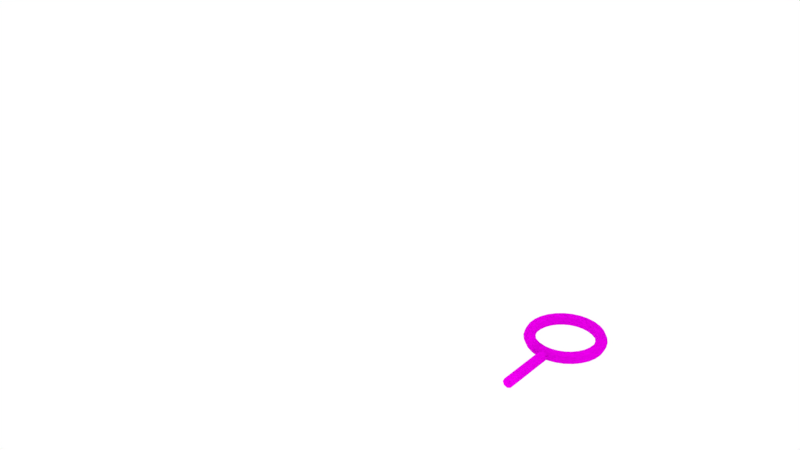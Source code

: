 # Source: WireLOOPbackup.blend  (saved by Blender 2.79.0; exported with 4.5.12 LTS)
import bpy
from mathutils import Matrix  # noqa: F401  (used for matrix-valued properties, if any)

bpy.ops.wm.read_factory_settings(use_empty=True)
scene = bpy.context.scene
scene.name = 'Scene'

# ---- collections
col_collection_1 = bpy.data.collections.new('Collection 1'); scene.collection.children.link(col_collection_1)

# ---- images (referenced by path relative to the original .blend; pixels are not part of the script)
import os
ASSET_DIR = os.environ.get("B2B_ASSET_DIR", "")  # directory of the original .blend (textures are referenced by path, not embedded)
HERE = os.path.dirname(os.path.abspath(__file__))  # packed textures are extracted next to this script under _unpacked/

def load_image(name, relpath, width, height, colorspace="sRGB"):
    """Load a texture the original file referenced (path relative to the .blend, or extracted next to this script)."""
    p = next((c for c in (os.path.join(HERE, relpath), os.path.join(ASSET_DIR, relpath)) if relpath and os.path.exists(c)), "")
    if p:
        img = bpy.data.images.load(p, check_existing=True)
        img.name = name
    else:  # same state as the original file: an image datablock whose file is absent (Cycles renders it pink)
        img = bpy.data.images.new(name, width, height)
        img.source = "FILE"
        img.filepath = "//" + (relpath or name)
    img.colorspace_settings.name = colorspace
    return img
img_rustplain029_col_1k_jpg = load_image('RustPlain029_COL_1K.jpg', 'Unity/Textures/RustPlain029/RustPlain029/1K/RustPlain029_COL_1K.jpg', 1024, 1024, 'sRGB')

# ---- materials (node trees are filled in below, after node groups)
mat_rope = bpy.data.materials.new('Rope')
mat_rope.alpha_threshold = 0.0
mat_rope.roughness = 0.5

# ---- material node trees
mat_rope.use_nodes = True; mat_rope.node_tree.nodes.clear()
_N = mat_rope.node_tree.nodes; _L = mat_rope.node_tree.links
n0 = _N.new('ShaderNodeOutputMaterial'); n0.name = 'Material Output'; n0.location = (300, 300)
n1 = _N.new('ShaderNodeBsdfDiffuse'); n1.name = 'Diffuse BSDF'; n1.location = (10, 300)
n2 = _N.new('ShaderNodeTexImage'); n2.name = 'Image Texture'; n2.location = (-212, 363)
n2.width = 140
n2.image = img_rustplain029_col_1k_jpg
_L.new(n1.outputs[0], n0.inputs[0])
_L.new(n2.outputs[0], n1.inputs[0])
n0.is_active_output = True

# ---- world
world_world = bpy.data.worlds.new('World'); scene.world = world_world
world_world.color = (1.0, 1.0, 1.0)
world_world.use_sun_shadow = False
world_world.sun_shadow_jitter_overblur = 0.0
world_world.cycles.sampling_method = 'MANUAL'

# ---- meshes
me_circle_001 = bpy.data.meshes.new('Circle.001')
me_circle_001.from_pydata([(-1.485, 1.03, 3.775e-08), (-1.485, 0.7374, 0.7071), (-1.485, 0.0303, 1.0), (-1.485, -0.6768, 0.7071), (-1.485, -0.9697, -4.967e-08), (-1.485, -0.6768, -0.7071), (-1.485, 0.0303, -1.0), (-1.485, 0.7374, -0.7071), (1.515, 1.03, 3.763e-08), (1.515, 0.7374, 0.7071), (1.515, 0.0303, 1.0), (1.515, -0.6768, 0.7071), (1.515, -0.9697, -4.979e-08), (1.515, -0.6768, -0.7071), (1.515, 0.0303, -1.0), (1.515, 0.7374, -0.7071), (-0.4848, 0.0303, 1.0), (0.5152, 0.0303, 1.0), (0.5152, -0.6768, 0.7071), (-0.4848, -0.6768, 0.7071), (-0.4848, 1.03, 3.771e-08), (0.5152, 1.03, 3.767e-08), (0.5152, 0.7374, 0.7071), (-0.4848, 0.7374, 0.7071), (-0.4848, 0.7374, -0.7071), (0.5152, 0.7374, -0.7071), (-0.4848, -0.6768, -0.7071), (0.5152, -0.6768, -0.7071), (0.5152, 0.0303, -1.0), (-0.4848, 0.0303, -1.0), (0.5152, -0.9697, -4.975e-08), (-0.4848, -0.9697, -4.971e-08), (-0.4848, -0.9697, -4.971e-08), (-1.485, 1.03, 3.775e-08), (-1.485, 0.7374, 0.7071), (-1.485, 0.0303, 1.0), (-1.485, -0.6768, 0.7071), (-1.485, -0.9697, -4.967e-08), (-1.485, -0.6768, -0.7071), (-1.485, 0.0303, -1.0), (-1.485, 0.7374, -0.7071), (1.515, 1.03, 3.763e-08), (1.515, 0.7374, 0.7071), (1.515, 0.0303, 1.0), (1.515, -0.6768, 0.6876), (1.515, -0.9697, -4.979e-08), (1.515, -0.6768, -0.7071), (1.515, 0.0303, -1.0), (1.515, 0.7374, -0.7071), (-0.4848, -0.9697, -4.971e-08), (-0.4848, -0.9697, -4.971e-08), (-1.485, 1.03, 3.775e-08), (-1.485, 0.7374, 0.7071), (-1.485, 0.0303, 1.0), (-1.485, -0.6768, 0.7071), (-1.485, -0.9697, -4.967e-08), (-1.485, -0.6768, -0.7071), (-1.485, 0.0303, -1.0), (-1.485, 0.7374, -0.7071), (1.515, 1.03, 3.763e-08), (1.515, 0.7374, 0.7071), (1.515, 0.0303, 1.0), (1.515, -0.6768, 0.7071), (1.515, -0.9697, -4.979e-08), (1.515, -0.6768, -0.7071), (1.515, 0.0303, -1.0), (1.515, 0.7374, -0.7071), (-0.4848, 0.0303, 1.0), (0.5152, 0.0303, 1.0), (0.5152, -0.6768, 0.7071), (-0.4848, -0.6768, 0.7071), (-0.4848, 1.03, 3.771e-08), (0.5152, 1.03, 3.767e-08), (0.5152, 0.7374, 0.7071), (-0.4848, 0.7374, 0.7071), (-0.4848, 0.7374, -0.7071), (0.5152, 0.7374, -0.7071), (-0.4848, -0.6768, -0.7071), (0.5152, -0.6768, -0.7071), (0.5152, 0.0303, -1.0), (-0.4848, 0.0303, -1.0), (0.5152, -0.9697, -4.975e-08), (-0.4848, -0.9697, -4.971e-08), (-0.4848, -0.9697, -4.971e-08), (-1.485, 1.03, 3.775e-08), (-1.485, 0.7374, 0.7071), (-1.485, 0.0303, 1.0), (-1.485, -0.6768, 0.7071), (-1.485, -0.9697, -4.967e-08), (-1.485, -0.6768, -0.7071), (-1.485, 0.0303, -1.0), (-1.485, 0.7374, -0.7071), (1.515, 1.03, 3.763e-08), (1.515, 0.7374, 0.7071), (1.515, 0.0303, 1.0), (1.515, -0.6768, 0.7071), (1.515, -0.9697, -4.979e-08), (1.515, -0.6768, -0.7071), (1.515, 0.0303, -1.0), (1.515, 0.7374, -0.7071), (-0.4848, 0.0303, 1.0), (0.5152, 0.0303, 1.0), (0.5152, -0.6768, 0.7071), (-0.4848, -0.6768, 0.7071), (-0.4848, 1.03, 3.771e-08), (0.5152, 1.03, 3.767e-08), (0.5152, 0.7374, 0.7071), (-0.4848, 0.7374, 0.7071), (-0.4848, 0.7374, -0.7071), (0.5152, 0.7374, -0.7071), (-0.4848, -0.6768, -0.7071), (0.5152, -0.6768, -0.7071), (0.5152, 0.0303, -1.0), (-0.4848, 0.0303, -1.0), (0.5152, -0.9697, -4.975e-08), (-0.4848, -0.9697, -4.971e-08), (-0.4848, -0.9697, -4.971e-08), (-1.485, 1.03, 3.775e-08), (-1.485, 0.7374, 0.7071), (-1.485, 0.0303, 1.0), (-1.485, -0.6768, 0.7071), (-1.485, -0.9697, -4.967e-08), (-1.485, -0.6768, -0.7071), (-1.485, 0.0303, -1.0), (-1.485, 0.7374, -0.7071), (1.515, 1.03, 3.763e-08), (1.515, 0.7374, 0.7071), (1.515, 0.0303, 1.0), (1.515, -0.6768, 0.7071), (1.515, -0.9697, -4.979e-08), (1.515, -0.6768, -0.7071), (1.515, 0.0303, -1.0), (1.515, 0.7374, -0.7071), (-0.4848, -0.9697, -4.971e-08), (-0.4848, -0.9697, -4.971e-08), (-1.485, 1.03, 3.775e-08), (-1.485, 0.7374, 0.7071), (-1.485, 0.0303, 1.0), (-1.485, -0.6768, 0.7071), (-1.485, -0.9697, -4.967e-08), (-1.485, -0.6768, -0.7071), (-1.485, 0.0303, -1.0), (-1.485, 0.7374, -0.7071), (1.515, 1.03, 3.763e-08), (1.515, 0.7374, 0.7071), (1.515, 0.0303, 1.0), (1.515, -0.6768, 0.7071), (1.515, -0.9697, -4.979e-08), (1.515, -0.6768, -0.7071), (1.515, 0.0303, -1.0), (1.515, 0.7374, -0.7071), (-0.4848, 0.0303, 1.0), (0.5152, 0.0303, 1.0), (0.5152, -0.6768, 0.7071), (-0.4848, -0.6768, 0.7071), (-0.4848, 1.03, 3.771e-08), (0.5152, 1.03, 3.767e-08), (0.5152, 0.7374, 0.7071), (-0.4848, 0.7374, 0.7071), (-0.4848, 0.7374, -0.7071), (0.5152, 0.7374, -0.7071), (-0.4848, -0.6768, -0.7071), (0.5152, -0.6768, -0.7071), (0.5152, 0.0303, -1.0), (-0.4848, 0.0303, -1.0), (0.5152, -0.9697, -4.975e-08), (-0.4848, -0.9697, -4.971e-08), (-0.4848, -0.9697, -4.971e-08), (1.515, 1.03, 3.763e-08), (1.515, 1.03, 3.763e-08), (1.515, 1.03, 3.763e-08), (1.515, 1.03, 3.763e-08), (1.515, 0.7374, 0.7071), (1.515, 0.0303, 1.0), (1.515, -0.9697, -4.979e-08), (1.515, -0.6768, -0.7071), (1.515, 0.0303, -1.0), (1.515, 0.7374, -0.7071), (1.515, -0.6768, 0.6876)], [(8, 168), (168, 169), (169, 170), (44, 178)], [(18, 11, 10, 17), (22, 9, 8, 21), (21, 8, 15, 25), (28, 14, 13, 27), (30, 12, 11, 18), (17, 10, 9, 22), (25, 15, 14, 28), (27, 13, 12, 30), (5, 26, 31, 4), (26, 27, 30, 31), (7, 24, 29, 6), (24, 25, 28, 29), (2, 16, 23, 1), (16, 17, 22, 23), (4, 31, 19, 3), (31, 30, 18, 19), (6, 29, 26, 5), (29, 28, 27, 26), (0, 20, 24, 7), (20, 21, 25, 24), (1, 23, 20, 0), (23, 22, 21, 20), (3, 19, 16, 2), (19, 18, 17, 16), (46, 64, 63, 45), (49, 82, 83, 50), (37, 55, 56, 38), (45, 63, 62, 44), (36, 54, 55, 37), (44, 62, 61, 43), (35, 53, 54, 36), (43, 61, 60, 42), (34, 52, 53, 35), (42, 60, 59, 41), (41, 59, 66, 48), (33, 51, 52, 34), (40, 58, 51, 33), (48, 66, 65, 47), (39, 57, 58, 40), (47, 65, 64, 46), (38, 56, 57, 39), (11, 44, 43, 10), (3, 36, 37, 4), (12, 45, 44, 11), (4, 37, 38, 5), (31, 49, 50, 32), (13, 46, 45, 12), (5, 38, 39, 6), (14, 47, 46, 13), (6, 39, 40, 7), (15, 48, 47, 14), (7, 40, 33, 0), (0, 33, 34, 1), (8, 41, 48, 15), (9, 42, 41, 8), (1, 34, 35, 2), (10, 43, 42, 9), (2, 35, 36, 3), (69, 68, 61, 62), (73, 72, 59, 60), (72, 76, 66, 59), (79, 78, 64, 65), (81, 69, 62, 63), (68, 73, 60, 61), (76, 79, 65, 66), (78, 81, 63, 64), (56, 55, 82, 77), (77, 82, 81, 78), (58, 57, 80, 75), (75, 80, 79, 76), (53, 52, 74, 67), (67, 74, 73, 68), (55, 54, 70, 82), (82, 70, 69, 81), (57, 56, 77, 80), (80, 77, 78, 79), (51, 58, 75, 71), (71, 75, 76, 72), (52, 51, 71, 74), (74, 71, 72, 73), (54, 53, 67, 70), (70, 67, 68, 69), (102, 101, 94, 95), (106, 105, 92, 93), (105, 109, 99, 92), (112, 111, 97, 98), (114, 102, 95, 96), (101, 106, 93, 94), (109, 112, 98, 99), (111, 114, 96, 97), (89, 88, 115, 110), (110, 115, 114, 111), (91, 90, 113, 108), (108, 113, 112, 109), (86, 85, 107, 100), (100, 107, 106, 101), (88, 87, 103, 115), (115, 103, 102, 114), (90, 89, 110, 113), (113, 110, 111, 112), (84, 91, 108, 104), (104, 108, 109, 105), (85, 84, 104, 107), (107, 104, 105, 106), (87, 86, 100, 103), (103, 100, 101, 102), (130, 129, 147, 148), (133, 134, 167, 166), (121, 122, 140, 139), (129, 128, 146, 147), (120, 121, 139, 138), (128, 127, 145, 146), (119, 120, 138, 137), (127, 126, 144, 145), (118, 119, 137, 136), (126, 125, 143, 144), (125, 132, 150, 143), (117, 118, 136, 135), (124, 117, 135, 142), (132, 131, 149, 150), (123, 124, 142, 141), (131, 130, 148, 149), (122, 123, 141, 140), (95, 94, 127, 128), (87, 88, 121, 120), (96, 95, 128, 129), (88, 89, 122, 121), (115, 116, 134, 133), (97, 96, 129, 130), (89, 90, 123, 122), (98, 97, 130, 131), (90, 91, 124, 123), (99, 98, 131, 132), (91, 84, 117, 124), (84, 85, 118, 117), (92, 99, 132, 125), (93, 92, 125, 126), (85, 86, 119, 118), (94, 93, 126, 127), (86, 87, 120, 119), (153, 146, 145, 152), (157, 144, 143, 156), (156, 143, 150, 160), (163, 149, 148, 162), (165, 147, 146, 153), (152, 145, 144, 157), (160, 150, 149, 163), (162, 148, 147, 165), (140, 161, 166, 139), (161, 162, 165, 166), (142, 159, 164, 141), (159, 160, 163, 164), (137, 151, 158, 136), (151, 152, 157, 158), (139, 166, 154, 138), (166, 165, 153, 154), (141, 164, 161, 140), (164, 163, 162, 161), (135, 155, 159, 142), (155, 156, 160, 159), (136, 158, 155, 135), (158, 157, 156, 155), (138, 154, 151, 137), (154, 153, 152, 151), (49, 31, 115, 133), (82, 49, 133, 166), (83, 82, 166, 167), (31, 32, 116, 115), (32, 50, 134, 116), (50, 83, 167, 134), (10, 9, 172, 173), (15, 14, 176, 177), (13, 12, 174, 175), (9, 8, 171, 172), (8, 15, 177, 171), (14, 13, 175, 176)])
_uv = me_circle_001.uv_layers.new(name='UVMap')
_uv.uv.foreach_set('vector', [0.3267, 0.375, 0.49, 0.375, 0.49, 0.5, 0.3267, 0.5, 0.3267, 0.625, 0.49, 0.625, 0.49, 0.75, 0.3267, 0.75, 0.3267, 0.75, 0.49, 0.75, 0.49, 0.8749, 0.3267, 0.8749, 0.3267, 7.007e-05, 0.49, 6.999e-05, 0.49, 0.1251, 0.3267, 0.1251, 0.3267, 0.25, 0.49, 0.25, 0.49, 0.375, 0.3267, 0.375, 0.3267, 0.5, 0.49, 0.5, 0.49, 0.625, 0.3267, 0.625, 0.3267, 0.8749, 0.49, 0.8749, 0.49, 0.9999, 0.3267, 0.9999, 0.3267, 0.1251, 0.49, 0.1251, 0.49, 0.25, 0.3267, 0.25, 7.014e-05, 0.1251, 0.1634, 0.1251, 0.1634, 0.25, 7.024e-05, 0.25, 0.1634, 0.1251, 0.3267, 0.1251, 0.3267, 0.25, 0.1634, 0.25, 7.061e-05, 0.8749, 0.1634, 0.8749, 0.1634, 0.9999, 7.065e-05, 0.9999, 0.1634, 0.8749, 0.3267, 0.8749, 0.3267, 0.9999, 0.1634, 0.9999, 7.044e-05, 0.5, 0.1634, 0.5, 0.1634, 0.625, 7.051e-05, 0.625, 0.1634, 0.5, 0.3267, 0.5, 0.3267, 0.625, 0.1634, 0.625, 7.024e-05, 0.25, 0.1634, 0.25, 0.1634, 0.375, 7.034e-05, 0.375, 0.1634, 0.25, 0.3267, 0.25, 0.3267, 0.375, 0.1634, 0.375, 6.999e-05, 7.038e-05, 0.1634, 7.022e-05, 0.1634, 0.1251, 7.014e-05, 0.1251, 0.1634, 7.022e-05, 0.3267, 7.007e-05, 0.3267, 0.1251, 0.1634, 0.1251, 7.057e-05, 0.75, 0.1634, 0.75, 0.1634, 0.8749, 7.061e-05, 0.8749, 0.1634, 0.75, 0.3267, 0.75, 0.3267, 0.8749, 0.1634, 0.8749, 7.051e-05, 0.625, 0.1634, 0.625, 0.1634, 0.75, 7.057e-05, 0.75, 0.1634, 0.625, 0.3267, 0.625, 0.3267, 0.75, 0.1634, 0.75, 7.034e-05, 0.375, 0.1634, 0.375, 0.1634, 0.5, 7.044e-05, 0.5, 0.1634, 0.375, 0.3267, 0.375, 0.3267, 0.5, 0.1634, 0.5, 0.49, 0.1251, 0.49, 0.1251, 0.49, 0.25, 0.49, 0.25, 0.0, 0.0, 0.0, 0.0, 0.0, 0.0, 0.0, 0.0, 7.024e-05, 0.25, 7.024e-05, 0.25, 7.014e-05, 0.1251, 7.014e-05, 0.1251, 0.49, 0.25, 0.49, 0.25, 0.49, 0.375, 0.49, 0.375, 7.034e-05, 0.375, 7.034e-05, 0.375, 7.024e-05, 0.25, 7.024e-05, 0.25, 0.49, 0.375, 0.49, 0.375, 0.49, 0.5, 0.49, 0.5, 7.044e-05, 0.5, 7.044e-05, 0.5, 7.034e-05, 0.375, 7.034e-05, 0.375, 0.49, 0.5, 0.49, 0.5, 0.49, 0.625, 0.49, 0.625, 7.051e-05, 0.625, 7.051e-05, 0.625, 7.044e-05, 0.5, 7.044e-05, 0.5, 0.49, 0.625, 0.49, 0.625, 0.49, 0.75, 0.49, 0.75, 0.49, 0.75, 0.49, 0.75, 0.49, 0.8749, 0.49, 0.8749, 7.057e-05, 0.75, 7.057e-05, 0.75, 7.051e-05, 0.625, 7.051e-05, 0.625, 7.061e-05, 0.8749, 7.061e-05, 0.8749, 7.057e-05, 0.75, 7.057e-05, 0.75, 0.49, 0.8749, 0.49, 0.8749, 0.49, 0.9999, 0.49, 0.9999, 7.065e-05, 0.9999, 7.065e-05, 0.9999, 7.061e-05, 0.8749, 7.061e-05, 0.8749, 0.49, 6.999e-05, 0.49, 6.999e-05, 0.49, 0.1251, 0.49, 0.1251, 7.014e-05, 0.1251, 7.014e-05, 0.1251, 6.999e-05, 7.038e-05, 6.999e-05, 7.038e-05, 0.49, 0.375, 0.49, 0.375, 0.49, 0.5, 0.49, 0.5, 7.034e-05, 0.375, 7.034e-05, 0.375, 7.024e-05, 0.25, 7.024e-05, 0.25, 0.49, 0.25, 0.49, 0.25, 0.49, 0.375, 0.49, 0.375, 7.024e-05, 0.25, 7.024e-05, 0.25, 7.014e-05, 0.1251, 7.014e-05, 0.1251, 0.0, 0.0, 0.0, 0.0, 0.0, 0.0, 0.0, 0.0, 0.49, 0.1251, 0.49, 0.1251, 0.49, 0.25, 0.49, 0.25, 7.014e-05, 0.1251, 7.014e-05, 0.1251, 6.999e-05, 7.038e-05, 6.999e-05, 7.038e-05, 0.49, 6.999e-05, 0.49, 6.999e-05, 0.49, 0.1251, 0.49, 0.1251, 7.065e-05, 0.9999, 7.065e-05, 0.9999, 7.061e-05, 0.8749, 7.061e-05, 0.8749, 0.49, 0.8749, 0.49, 0.8749, 0.49, 0.9999, 0.49, 0.9999, 7.061e-05, 0.8749, 7.061e-05, 0.8749, 7.057e-05, 0.75, 7.057e-05, 0.75, 7.057e-05, 0.75, 7.057e-05, 0.75, 7.051e-05, 0.625, 7.051e-05, 0.625, 0.49, 0.75, 0.49, 0.75, 0.49, 0.8749, 0.49, 0.8749, 0.49, 0.625, 0.49, 0.625, 0.49, 0.75, 0.49, 0.75, 7.051e-05, 0.625, 7.051e-05, 0.625, 7.044e-05, 0.5, 7.044e-05, 0.5, 0.49, 0.5, 0.49, 0.5, 0.49, 0.625, 0.49, 0.625, 7.044e-05, 0.5, 7.044e-05, 0.5, 7.034e-05, 0.375, 7.034e-05, 0.375, 0.3267, 0.375, 0.3267, 0.5, 0.49, 0.5, 0.49, 0.375, 0.3267, 0.625, 0.3267, 0.75, 0.49, 0.75, 0.49, 0.625, 0.3267, 0.75, 0.3267, 0.8749, 0.49, 0.8749, 0.49, 0.75, 0.3267, 7.007e-05, 0.3267, 0.1251, 0.49, 0.1251, 0.49, 6.999e-05, 0.3267, 0.25, 0.3267, 0.375, 0.49, 0.375, 0.49, 0.25, 0.3267, 0.5, 0.3267, 0.625, 0.49, 0.625, 0.49, 0.5, 0.3267, 0.8749, 0.3267, 0.9999, 0.49, 0.9999, 0.49, 0.8749, 0.3267, 0.1251, 0.3267, 0.25, 0.49, 0.25, 0.49, 0.1251, 7.014e-05, 0.1251, 7.024e-05, 0.25, 0.1634, 0.25, 0.1634, 0.1251, 0.1634, 0.1251, 0.1634, 0.25, 0.3267, 0.25, 0.3267, 0.1251, 7.061e-05, 0.8749, 7.065e-05, 0.9999, 0.1634, 0.9999, 0.1634, 0.8749, 0.1634, 0.8749, 0.1634, 0.9999, 0.3267, 0.9999, 0.3267, 0.8749, 7.044e-05, 0.5, 7.051e-05, 0.625, 0.1634, 0.625, 0.1634, 0.5, 0.1634, 0.5, 0.1634, 0.625, 0.3267, 0.625, 0.3267, 0.5, 7.024e-05, 0.25, 7.034e-05, 0.375, 0.1634, 0.375, 0.1634, 0.25, 0.1634, 0.25, 0.1634, 0.375, 0.3267, 0.375, 0.3267, 0.25, 6.999e-05, 7.038e-05, 7.014e-05, 0.1251, 0.1634, 0.1251, 0.1634, 7.022e-05, 0.1634, 7.022e-05, 0.1634, 0.1251, 0.3267, 0.1251, 0.3267, 7.007e-05, 7.057e-05, 0.75, 7.061e-05, 0.8749, 0.1634, 0.8749, 0.1634, 0.75, 0.1634, 0.75, 0.1634, 0.8749, 0.3267, 0.8749, 0.3267, 0.75, 7.051e-05, 0.625, 7.057e-05, 0.75, 0.1634, 0.75, 0.1634, 0.625, 0.1634, 0.625, 0.1634, 0.75, 0.3267, 0.75, 0.3267, 0.625, 7.034e-05, 0.375, 7.044e-05, 0.5, 0.1634, 0.5, 0.1634, 0.375, 0.1634, 0.375, 0.1634, 0.5, 0.3267, 0.5, 0.3267, 0.375, 0.3267, 0.375, 0.3267, 0.5, 0.49, 0.5, 0.49, 0.375, 0.3267, 0.625, 0.3267, 0.75, 0.49, 0.75, 0.49, 0.625, 0.3267, 0.75, 0.3267, 0.8749, 0.49, 0.8749, 0.49, 0.75, 0.3267, 7.007e-05, 0.3267, 0.1251, 0.49, 0.1251, 0.49, 6.999e-05, 0.3267, 0.25, 0.3267, 0.375, 0.49, 0.375, 0.49, 0.25, 0.3267, 0.5, 0.3267, 0.625, 0.49, 0.625, 0.49, 0.5, 0.3267, 0.8749, 0.3267, 0.9999, 0.49, 0.9999, 0.49, 0.8749, 0.3267, 0.1251, 0.3267, 0.25, 0.49, 0.25, 0.49, 0.1251, 7.014e-05, 0.1251, 7.024e-05, 0.25, 0.1634, 0.25, 0.1634, 0.1251, 0.1634, 0.1251, 0.1634, 0.25, 0.3267, 0.25, 0.3267, 0.1251, 7.061e-05, 0.8749, 7.065e-05, 0.9999, 0.1634, 0.9999, 0.1634, 0.8749, 0.1634, 0.8749, 0.1634, 0.9999, 0.3267, 0.9999, 0.3267, 0.8749, 7.044e-05, 0.5, 7.051e-05, 0.625, 0.1634, 0.625, 0.1634, 0.5, 0.1634, 0.5, 0.1634, 0.625, 0.3267, 0.625, 0.3267, 0.5, 7.024e-05, 0.25, 7.034e-05, 0.375, 0.1634, 0.375, 0.1634, 0.25, 0.1634, 0.25, 0.1634, 0.375, 0.3267, 0.375, 0.3267, 0.25, 6.999e-05, 7.038e-05, 7.014e-05, 0.1251, 0.1634, 0.1251, 0.1634, 7.022e-05, 0.1634, 7.022e-05, 0.1634, 0.1251, 0.3267, 0.1251, 0.3267, 7.007e-05, 7.057e-05, 0.75, 7.061e-05, 0.8749, 0.1634, 0.8749, 0.1634, 0.75, 0.1634, 0.75, 0.1634, 0.8749, 0.3267, 0.8749, 0.3267, 0.75, 7.051e-05, 0.625, 7.057e-05, 0.75, 0.1634, 0.75, 0.1634, 0.625, 0.1634, 0.625, 0.1634, 0.75, 0.3267, 0.75, 0.3267, 0.625, 7.034e-05, 0.375, 7.044e-05, 0.5, 0.1634, 0.5, 0.1634, 0.375, 0.1634, 0.375, 0.1634, 0.5, 0.3267, 0.5, 0.3267, 0.375, 0.49, 0.1251, 0.49, 0.25, 0.49, 0.25, 0.49, 0.1251, 0.0, 0.0, 0.0, 0.0, 0.0, 0.0, 0.0, 0.0, 7.024e-05, 0.25, 7.014e-05, 0.1251, 7.014e-05, 0.1251, 7.024e-05, 0.25, 0.49, 0.25, 0.49, 0.375, 0.49, 0.375, 0.49, 0.25, 7.034e-05, 0.375, 7.024e-05, 0.25, 7.024e-05, 0.25, 7.034e-05, 0.375, 0.49, 0.375, 0.49, 0.5, 0.49, 0.5, 0.49, 0.375, 7.044e-05, 0.5, 7.034e-05, 0.375, 7.034e-05, 0.375, 7.044e-05, 0.5, 0.49, 0.5, 0.49, 0.625, 0.49, 0.625, 0.49, 0.5, 7.051e-05, 0.625, 7.044e-05, 0.5, 7.044e-05, 0.5, 7.051e-05, 0.625, 0.49, 0.625, 0.49, 0.75, 0.49, 0.75, 0.49, 0.625, 0.49, 0.75, 0.49, 0.8749, 0.49, 0.8749, 0.49, 0.75, 7.057e-05, 0.75, 7.051e-05, 0.625, 7.051e-05, 0.625, 7.057e-05, 0.75, 7.061e-05, 0.8749, 7.057e-05, 0.75, 7.057e-05, 0.75, 7.061e-05, 0.8749, 0.49, 0.8749, 0.49, 0.9999, 0.49, 0.9999, 0.49, 0.8749, 7.065e-05, 0.9999, 7.061e-05, 0.8749, 7.061e-05, 0.8749, 7.065e-05, 0.9999, 0.49, 6.999e-05, 0.49, 0.1251, 0.49, 0.1251, 0.49, 6.999e-05, 7.014e-05, 0.1251, 6.999e-05, 7.038e-05, 6.999e-05, 7.038e-05, 7.014e-05, 0.1251, 0.49, 0.375, 0.49, 0.5, 0.49, 0.5, 0.49, 0.375, 7.034e-05, 0.375, 7.024e-05, 0.25, 7.024e-05, 0.25, 7.034e-05, 0.375, 0.49, 0.25, 0.49, 0.375, 0.49, 0.375, 0.49, 0.25, 7.024e-05, 0.25, 7.014e-05, 0.1251, 7.014e-05, 0.1251, 7.024e-05, 0.25, 0.0, 0.0, 0.0, 0.0, 0.0, 0.0, 0.0, 0.0, 0.49, 0.1251, 0.49, 0.25, 0.49, 0.25, 0.49, 0.1251, 7.014e-05, 0.1251, 6.999e-05, 7.038e-05, 6.999e-05, 7.038e-05, 7.014e-05, 0.1251, 0.49, 6.999e-05, 0.49, 0.1251, 0.49, 0.1251, 0.49, 6.999e-05, 7.065e-05, 0.9999, 7.061e-05, 0.8749, 7.061e-05, 0.8749, 7.065e-05, 0.9999, 0.49, 0.8749, 0.49, 0.9999, 0.49, 0.9999, 0.49, 0.8749, 7.061e-05, 0.8749, 7.057e-05, 0.75, 7.057e-05, 0.75, 7.061e-05, 0.8749, 7.057e-05, 0.75, 7.051e-05, 0.625, 7.051e-05, 0.625, 7.057e-05, 0.75, 0.49, 0.75, 0.49, 0.8749, 0.49, 0.8749, 0.49, 0.75, 0.49, 0.625, 0.49, 0.75, 0.49, 0.75, 0.49, 0.625, 7.051e-05, 0.625, 7.044e-05, 0.5, 7.044e-05, 0.5, 7.051e-05, 0.625, 0.49, 0.5, 0.49, 0.625, 0.49, 0.625, 0.49, 0.5, 7.044e-05, 0.5, 7.034e-05, 0.375, 7.034e-05, 0.375, 7.044e-05, 0.5, 0.3267, 0.375, 0.49, 0.375, 0.49, 0.5, 0.3267, 0.5, 0.3267, 0.625, 0.49, 0.625, 0.49, 0.75, 0.3267, 0.75, 0.3267, 0.75, 0.49, 0.75, 0.49, 0.8749, 0.3267, 0.8749, 0.3267, 7.007e-05, 0.49, 6.999e-05, 0.49, 0.1251, 0.3267, 0.1251, 0.3267, 0.25, 0.49, 0.25, 0.49, 0.375, 0.3267, 0.375, 0.3267, 0.5, 0.49, 0.5, 0.49, 0.625, 0.3267, 0.625, 0.3267, 0.8749, 0.49, 0.8749, 0.49, 0.9999, 0.3267, 0.9999, 0.3267, 0.1251, 0.49, 0.1251, 0.49, 0.25, 0.3267, 0.25, 7.014e-05, 0.1251, 0.1634, 0.1251, 0.1634, 0.25, 7.024e-05, 0.25, 0.1634, 0.1251, 0.3267, 0.1251, 0.3267, 0.25, 0.1634, 0.25, 7.061e-05, 0.8749, 0.1634, 0.8749, 0.1634, 0.9999, 7.065e-05, 0.9999, 0.1634, 0.8749, 0.3267, 0.8749, 0.3267, 0.9999, 0.1634, 0.9999, 7.044e-05, 0.5, 0.1634, 0.5, 0.1634, 0.625, 7.051e-05, 0.625, 0.1634, 0.5, 0.3267, 0.5, 0.3267, 0.625, 0.1634, 0.625, 7.024e-05, 0.25, 0.1634, 0.25, 0.1634, 0.375, 7.034e-05, 0.375, 0.1634, 0.25, 0.3267, 0.25, 0.3267, 0.375, 0.1634, 0.375, 6.999e-05, 7.038e-05, 0.1634, 7.022e-05, 0.1634, 0.1251, 7.014e-05, 0.1251, 0.1634, 7.022e-05, 0.3267, 7.007e-05, 0.3267, 0.1251, 0.1634, 0.1251, 7.057e-05, 0.75, 0.1634, 0.75, 0.1634, 0.8749, 7.061e-05, 0.8749, 0.1634, 0.75, 0.3267, 0.75, 0.3267, 0.8749, 0.1634, 0.8749, 7.051e-05, 0.625, 0.1634, 0.625, 0.1634, 0.75, 7.057e-05, 0.75, 0.1634, 0.625, 0.3267, 0.625, 0.3267, 0.75, 0.1634, 0.75, 7.034e-05, 0.375, 0.1634, 0.375, 0.1634, 0.5, 7.044e-05, 0.5, 0.1634, 0.375, 0.3267, 0.375, 0.3267, 0.5, 0.1634, 0.5, 0.0, 0.0, 0.0, 0.0, 0.0, 0.0, 0.0, 0.0, 0.0, 0.0, 0.0, 0.0, 0.0, 0.0, 0.0, 0.0, 0.0, 0.0, 0.0, 0.0, 0.0, 0.0, 0.0, 0.0, 0.0, 0.0, 0.0, 0.0, 0.0, 0.0, 0.0, 0.0, 0.0, 0.0, 0.0, 0.0, 0.0, 0.0, 0.0, 0.0, 0.0, 0.0, 0.0, 0.0, 0.0, 0.0, 0.0, 0.0, 0.49, 0.5, 0.49, 0.625, 0.49, 0.625, 0.49, 0.5, 0.49, 0.8749, 0.49, 0.9999, 0.49, 0.9999, 0.49, 0.8749, 0.49, 0.1251, 0.49, 0.25, 0.49, 0.25, 0.49, 0.1251, 0.49, 0.625, 0.49, 0.75, 0.49, 0.75, 0.49, 0.625, 0.49, 0.75, 0.49, 0.8749, 0.49, 0.8749, 0.49, 0.75, 0.49, 6.999e-05, 0.49, 0.1251, 0.49, 0.1251, 0.49, 6.999e-05])
me_circle_001.materials.append(mat_rope)
me_circle_001.use_remesh_preserve_volume = False
me_circle_001.use_remesh_preserve_attributes = False
me_circle_001.use_mirror_vertex_groups = False
me_circle_001.update()
me_circle = bpy.data.meshes.new('Circle')
me_circle.from_pydata([(-1.485, 1.03, 3.775e-08), (-1.485, 0.7374, 0.7071), (-1.485, 0.0303, 1.0), (-1.485, -0.6768, 0.7071), (-1.485, -0.9697, -4.967e-08), (-1.485, -0.6768, -0.7071), (-1.485, 0.0303, -1.0), (-1.485, 0.7374, -0.7071), (1.515, 1.03, 3.763e-08), (1.515, 0.7374, 0.7071), (1.515, 0.0303, 1.0), (1.515, -0.6768, 0.7071), (1.515, -0.9697, -4.979e-08), (1.515, -0.6768, -0.7071), (1.515, 0.0303, -1.0), (1.515, 0.7374, -0.7071), (-0.4848, 0.0303, 1.0), (0.5152, 0.0303, 1.0), (0.5152, -0.6768, 0.7071), (-0.4848, -0.6768, 0.7071), (-0.4848, 1.03, 3.771e-08), (0.5152, 1.03, 3.767e-08), (0.5152, 0.7374, 0.7071), (-0.4848, 0.7374, 0.7071), (-0.4848, 0.7374, -0.7071), (0.5152, 0.7374, -0.7071), (-0.4848, -0.6768, -0.7071), (0.5152, -0.6768, -0.7071), (0.5152, 0.0303, -1.0), (-0.4848, 0.0303, -1.0), (0.5152, -0.9697, -4.975e-08), (-0.4848, -0.9697, -4.971e-08), (-0.4848, -0.9697, -4.971e-08), (-1.485, 1.03, 3.775e-08), (-1.485, 0.7374, 0.7071), (-1.485, 0.0303, 1.0), (-1.485, -0.6768, 0.7071), (-1.485, -0.9697, -4.967e-08), (-1.485, -0.6768, -0.7071), (-1.485, 0.0303, -1.0), (-1.485, 0.7374, -0.7071), (1.515, 1.03, 3.763e-08), (1.515, 0.7374, 0.7071), (1.515, 0.0303, 1.0), (1.515, -0.6768, 0.6876), (1.515, -0.9697, -4.979e-08), (1.515, -0.6768, -0.7071), (1.515, 0.0303, -1.0), (1.515, 0.7374, -0.7071), (-0.4848, -0.9697, -4.971e-08), (-0.4848, -0.9697, -4.971e-08), (-1.485, 1.03, 3.775e-08), (-1.485, 0.7374, 0.7071), (-1.485, 0.0303, 1.0), (-1.485, -0.6768, 0.7071), (-1.485, -0.9697, -4.967e-08), (-1.485, -0.6768, -0.7071), (-1.485, 0.0303, -1.0), (-1.485, 0.7374, -0.7071), (1.515, 1.03, 3.763e-08), (1.515, 0.7374, 0.7071), (1.515, 0.0303, 1.0), (1.515, -0.6768, 0.7071), (1.515, -0.9697, -4.979e-08), (1.515, -0.6768, -0.7071), (1.515, 0.0303, -1.0), (1.515, 0.7374, -0.7071), (-0.4848, 0.0303, 1.0), (0.5152, 0.0303, 1.0), (0.5152, -0.6768, 0.7071), (-0.4848, -0.6768, 0.7071), (-0.4848, 1.03, 3.771e-08), (0.5152, 1.03, 3.767e-08), (0.5152, 0.7374, 0.7071), (-0.4848, 0.7374, 0.7071), (-0.4848, 0.7374, -0.7071), (0.5152, 0.7374, -0.7071), (-0.4848, -0.6768, -0.7071), (0.5152, -0.6768, -0.7071), (0.5152, 0.0303, -1.0), (-0.4848, 0.0303, -1.0), (0.5152, -0.9697, -4.975e-08), (-0.4848, -0.9697, -4.971e-08), (-0.4848, -0.9697, -4.971e-08), (-1.485, 1.03, 3.775e-08), (-1.485, 0.7374, 0.7071), (-1.485, 0.0303, 1.0), (-1.485, -0.6768, 0.7071), (-1.485, -0.9697, -4.967e-08), (-1.485, -0.6768, -0.7071), (-1.485, 0.0303, -1.0), (-1.485, 0.7374, -0.7071), (1.515, 1.03, 3.763e-08), (1.515, 0.7374, 0.7071), (1.515, 0.0303, 1.0), (1.515, -0.6768, 0.7071), (1.515, -0.9697, -4.979e-08), (1.515, -0.6768, -0.7071), (1.515, 0.0303, -1.0), (1.515, 0.7374, -0.7071), (-0.4848, 0.0303, 1.0), (0.5152, 0.0303, 1.0), (0.5152, -0.6768, 0.7071), (-0.4848, -0.6768, 0.7071), (-0.4848, 1.03, 3.771e-08), (0.5152, 1.03, 3.767e-08), (0.5152, 0.7374, 0.7071), (-0.4848, 0.7374, 0.7071), (-0.4848, 0.7374, -0.7071), (0.5152, 0.7374, -0.7071), (-0.4848, -0.6768, -0.7071), (0.5152, -0.6768, -0.7071), (0.5152, 0.0303, -1.0), (-0.4848, 0.0303, -1.0), (0.5152, -0.9697, -4.975e-08), (-0.4848, -0.9697, -4.971e-08), (-0.4848, -0.9697, -4.971e-08), (-1.485, 1.03, 3.775e-08), (-1.485, 0.7374, 0.7071), (-1.485, 0.0303, 1.0), (-1.485, -0.6768, 0.7071), (-1.485, -0.9697, -4.967e-08), (-1.485, -0.6768, -0.7071), (-1.485, 0.0303, -1.0), (-1.485, 0.7374, -0.7071), (1.515, 1.03, 3.763e-08), (1.515, 0.7374, 0.7071), (1.515, 0.0303, 1.0), (1.515, -0.6768, 0.7071), (1.515, -0.9697, -4.979e-08), (1.515, -0.6768, -0.7071), (1.515, 0.0303, -1.0), (1.515, 0.7374, -0.7071), (-0.4848, -0.9697, -4.971e-08), (-0.4848, -0.9697, -4.971e-08), (-1.485, 1.03, 3.775e-08), (-1.485, 0.7374, 0.7071), (-1.485, 0.0303, 1.0), (-1.485, -0.6768, 0.7071), (-1.485, -0.9697, -4.967e-08), (-1.485, -0.6768, -0.7071), (-1.485, 0.0303, -1.0), (-1.485, 0.7374, -0.7071), (1.515, 1.03, 3.763e-08), (1.515, 0.7374, 0.7071), (1.515, 0.0303, 1.0), (1.515, -0.6768, 0.7071), (1.515, -0.9697, -4.979e-08), (1.515, -0.6768, -0.7071), (1.515, 0.0303, -1.0), (1.515, 0.7374, -0.7071), (-0.4848, 0.0303, 1.0), (0.5152, 0.0303, 1.0), (0.5152, -0.6768, 0.7071), (-0.4848, -0.6768, 0.7071), (-0.4848, 1.03, 3.771e-08), (0.5152, 1.03, 3.767e-08), (0.5152, 0.7374, 0.7071), (-0.4848, 0.7374, 0.7071), (-0.4848, 0.7374, -0.7071), (0.5152, 0.7374, -0.7071), (-0.4848, -0.6768, -0.7071), (0.5152, -0.6768, -0.7071), (0.5152, 0.0303, -1.0), (-0.4848, 0.0303, -1.0), (0.5152, -0.9697, -4.975e-08), (-0.4848, -0.9697, -4.971e-08), (-0.4848, -0.9697, -4.971e-08), (1.515, 1.03, 3.763e-08), (1.515, 1.03, 3.763e-08), (1.515, 1.03, 3.763e-08), (1.515, 1.03, 3.763e-08), (1.515, 0.7374, 0.7071), (1.515, 0.0303, 1.0), (1.515, -0.9697, -4.979e-08), (1.515, -0.6768, -0.7071), (1.515, 0.0303, -1.0), (1.515, 0.7374, -0.7071), (1.515, -0.6768, 0.6876)], [(8, 168), (168, 169), (169, 170), (44, 178)], [(18, 11, 10, 17), (22, 9, 8, 21), (21, 8, 15, 25), (28, 14, 13, 27), (30, 12, 11, 18), (17, 10, 9, 22), (25, 15, 14, 28), (27, 13, 12, 30), (5, 26, 31, 4), (26, 27, 30, 31), (7, 24, 29, 6), (24, 25, 28, 29), (2, 16, 23, 1), (16, 17, 22, 23), (4, 31, 19, 3), (31, 30, 18, 19), (6, 29, 26, 5), (29, 28, 27, 26), (0, 20, 24, 7), (20, 21, 25, 24), (1, 23, 20, 0), (23, 22, 21, 20), (3, 19, 16, 2), (19, 18, 17, 16), (46, 64, 63, 45), (49, 82, 83, 50), (37, 55, 56, 38), (45, 63, 62, 44), (36, 54, 55, 37), (44, 62, 61, 43), (35, 53, 54, 36), (43, 61, 60, 42), (34, 52, 53, 35), (42, 60, 59, 41), (41, 59, 66, 48), (33, 51, 52, 34), (40, 58, 51, 33), (48, 66, 65, 47), (39, 57, 58, 40), (47, 65, 64, 46), (38, 56, 57, 39), (11, 44, 43, 10), (3, 36, 37, 4), (12, 45, 44, 11), (4, 37, 38, 5), (31, 49, 50, 32), (13, 46, 45, 12), (5, 38, 39, 6), (14, 47, 46, 13), (6, 39, 40, 7), (15, 48, 47, 14), (7, 40, 33, 0), (0, 33, 34, 1), (8, 41, 48, 15), (9, 42, 41, 8), (1, 34, 35, 2), (10, 43, 42, 9), (2, 35, 36, 3), (69, 68, 61, 62), (73, 72, 59, 60), (72, 76, 66, 59), (79, 78, 64, 65), (81, 69, 62, 63), (68, 73, 60, 61), (76, 79, 65, 66), (78, 81, 63, 64), (56, 55, 82, 77), (77, 82, 81, 78), (58, 57, 80, 75), (75, 80, 79, 76), (53, 52, 74, 67), (67, 74, 73, 68), (55, 54, 70, 82), (82, 70, 69, 81), (57, 56, 77, 80), (80, 77, 78, 79), (51, 58, 75, 71), (71, 75, 76, 72), (52, 51, 71, 74), (74, 71, 72, 73), (54, 53, 67, 70), (70, 67, 68, 69), (102, 101, 94, 95), (106, 105, 92, 93), (105, 109, 99, 92), (112, 111, 97, 98), (114, 102, 95, 96), (101, 106, 93, 94), (109, 112, 98, 99), (111, 114, 96, 97), (89, 88, 115, 110), (110, 115, 114, 111), (91, 90, 113, 108), (108, 113, 112, 109), (86, 85, 107, 100), (100, 107, 106, 101), (88, 87, 103, 115), (115, 103, 102, 114), (90, 89, 110, 113), (113, 110, 111, 112), (84, 91, 108, 104), (104, 108, 109, 105), (85, 84, 104, 107), (107, 104, 105, 106), (87, 86, 100, 103), (103, 100, 101, 102), (130, 129, 147, 148), (133, 134, 167, 166), (121, 122, 140, 139), (129, 128, 146, 147), (120, 121, 139, 138), (128, 127, 145, 146), (119, 120, 138, 137), (127, 126, 144, 145), (118, 119, 137, 136), (126, 125, 143, 144), (125, 132, 150, 143), (117, 118, 136, 135), (124, 117, 135, 142), (132, 131, 149, 150), (123, 124, 142, 141), (131, 130, 148, 149), (122, 123, 141, 140), (95, 94, 127, 128), (87, 88, 121, 120), (96, 95, 128, 129), (88, 89, 122, 121), (115, 116, 134, 133), (97, 96, 129, 130), (89, 90, 123, 122), (98, 97, 130, 131), (90, 91, 124, 123), (99, 98, 131, 132), (91, 84, 117, 124), (84, 85, 118, 117), (92, 99, 132, 125), (93, 92, 125, 126), (85, 86, 119, 118), (94, 93, 126, 127), (86, 87, 120, 119), (153, 146, 145, 152), (157, 144, 143, 156), (156, 143, 150, 160), (163, 149, 148, 162), (165, 147, 146, 153), (152, 145, 144, 157), (160, 150, 149, 163), (162, 148, 147, 165), (140, 161, 166, 139), (161, 162, 165, 166), (142, 159, 164, 141), (159, 160, 163, 164), (137, 151, 158, 136), (151, 152, 157, 158), (139, 166, 154, 138), (166, 165, 153, 154), (141, 164, 161, 140), (164, 163, 162, 161), (135, 155, 159, 142), (155, 156, 160, 159), (136, 158, 155, 135), (158, 157, 156, 155), (138, 154, 151, 137), (154, 153, 152, 151), (49, 31, 115, 133), (82, 49, 133, 166), (83, 82, 166, 167), (31, 32, 116, 115), (32, 50, 134, 116), (50, 83, 167, 134), (10, 9, 172, 173), (15, 14, 176, 177), (13, 12, 174, 175), (9, 8, 171, 172), (8, 15, 177, 171), (14, 13, 175, 176)])
_uv = me_circle.uv_layers.new(name='UVMap')
_uv.uv.foreach_set('vector', [0.3267, 0.375, 0.49, 0.375, 0.49, 0.5, 0.3267, 0.5, 0.3267, 0.625, 0.49, 0.625, 0.49, 0.75, 0.3267, 0.75, 0.3267, 0.75, 0.49, 0.75, 0.49, 0.8749, 0.3267, 0.8749, 0.3267, 7.007e-05, 0.49, 6.999e-05, 0.49, 0.1251, 0.3267, 0.1251, 0.3267, 0.25, 0.49, 0.25, 0.49, 0.375, 0.3267, 0.375, 0.3267, 0.5, 0.49, 0.5, 0.49, 0.625, 0.3267, 0.625, 0.3267, 0.8749, 0.49, 0.8749, 0.49, 0.9999, 0.3267, 0.9999, 0.3267, 0.1251, 0.49, 0.1251, 0.49, 0.25, 0.3267, 0.25, 7.014e-05, 0.1251, 0.1634, 0.1251, 0.1634, 0.25, 7.024e-05, 0.25, 0.1634, 0.1251, 0.3267, 0.1251, 0.3267, 0.25, 0.1634, 0.25, 7.061e-05, 0.8749, 0.1634, 0.8749, 0.1634, 0.9999, 7.065e-05, 0.9999, 0.1634, 0.8749, 0.3267, 0.8749, 0.3267, 0.9999, 0.1634, 0.9999, 7.044e-05, 0.5, 0.1634, 0.5, 0.1634, 0.625, 7.051e-05, 0.625, 0.1634, 0.5, 0.3267, 0.5, 0.3267, 0.625, 0.1634, 0.625, 7.024e-05, 0.25, 0.1634, 0.25, 0.1634, 0.375, 7.034e-05, 0.375, 0.1634, 0.25, 0.3267, 0.25, 0.3267, 0.375, 0.1634, 0.375, 6.999e-05, 7.038e-05, 0.1634, 7.022e-05, 0.1634, 0.1251, 7.014e-05, 0.1251, 0.1634, 7.022e-05, 0.3267, 7.007e-05, 0.3267, 0.1251, 0.1634, 0.1251, 7.057e-05, 0.75, 0.1634, 0.75, 0.1634, 0.8749, 7.061e-05, 0.8749, 0.1634, 0.75, 0.3267, 0.75, 0.3267, 0.8749, 0.1634, 0.8749, 7.051e-05, 0.625, 0.1634, 0.625, 0.1634, 0.75, 7.057e-05, 0.75, 0.1634, 0.625, 0.3267, 0.625, 0.3267, 0.75, 0.1634, 0.75, 7.034e-05, 0.375, 0.1634, 0.375, 0.1634, 0.5, 7.044e-05, 0.5, 0.1634, 0.375, 0.3267, 0.375, 0.3267, 0.5, 0.1634, 0.5, 0.49, 0.1251, 0.49, 0.1251, 0.49, 0.25, 0.49, 0.25, 0.0, 0.0, 0.0, 0.0, 0.0, 0.0, 0.0, 0.0, 7.024e-05, 0.25, 7.024e-05, 0.25, 7.014e-05, 0.1251, 7.014e-05, 0.1251, 0.49, 0.25, 0.49, 0.25, 0.49, 0.375, 0.49, 0.375, 7.034e-05, 0.375, 7.034e-05, 0.375, 7.024e-05, 0.25, 7.024e-05, 0.25, 0.49, 0.375, 0.49, 0.375, 0.49, 0.5, 0.49, 0.5, 7.044e-05, 0.5, 7.044e-05, 0.5, 7.034e-05, 0.375, 7.034e-05, 0.375, 0.49, 0.5, 0.49, 0.5, 0.49, 0.625, 0.49, 0.625, 7.051e-05, 0.625, 7.051e-05, 0.625, 7.044e-05, 0.5, 7.044e-05, 0.5, 0.49, 0.625, 0.49, 0.625, 0.49, 0.75, 0.49, 0.75, 0.49, 0.75, 0.49, 0.75, 0.49, 0.8749, 0.49, 0.8749, 7.057e-05, 0.75, 7.057e-05, 0.75, 7.051e-05, 0.625, 7.051e-05, 0.625, 7.061e-05, 0.8749, 7.061e-05, 0.8749, 7.057e-05, 0.75, 7.057e-05, 0.75, 0.49, 0.8749, 0.49, 0.8749, 0.49, 0.9999, 0.49, 0.9999, 7.065e-05, 0.9999, 7.065e-05, 0.9999, 7.061e-05, 0.8749, 7.061e-05, 0.8749, 0.49, 6.999e-05, 0.49, 6.999e-05, 0.49, 0.1251, 0.49, 0.1251, 7.014e-05, 0.1251, 7.014e-05, 0.1251, 6.999e-05, 7.038e-05, 6.999e-05, 7.038e-05, 0.49, 0.375, 0.49, 0.375, 0.49, 0.5, 0.49, 0.5, 7.034e-05, 0.375, 7.034e-05, 0.375, 7.024e-05, 0.25, 7.024e-05, 0.25, 0.49, 0.25, 0.49, 0.25, 0.49, 0.375, 0.49, 0.375, 7.024e-05, 0.25, 7.024e-05, 0.25, 7.014e-05, 0.1251, 7.014e-05, 0.1251, 0.0, 0.0, 0.0, 0.0, 0.0, 0.0, 0.0, 0.0, 0.49, 0.1251, 0.49, 0.1251, 0.49, 0.25, 0.49, 0.25, 7.014e-05, 0.1251, 7.014e-05, 0.1251, 6.999e-05, 7.038e-05, 6.999e-05, 7.038e-05, 0.49, 6.999e-05, 0.49, 6.999e-05, 0.49, 0.1251, 0.49, 0.1251, 7.065e-05, 0.9999, 7.065e-05, 0.9999, 7.061e-05, 0.8749, 7.061e-05, 0.8749, 0.49, 0.8749, 0.49, 0.8749, 0.49, 0.9999, 0.49, 0.9999, 7.061e-05, 0.8749, 7.061e-05, 0.8749, 7.057e-05, 0.75, 7.057e-05, 0.75, 7.057e-05, 0.75, 7.057e-05, 0.75, 7.051e-05, 0.625, 7.051e-05, 0.625, 0.49, 0.75, 0.49, 0.75, 0.49, 0.8749, 0.49, 0.8749, 0.49, 0.625, 0.49, 0.625, 0.49, 0.75, 0.49, 0.75, 7.051e-05, 0.625, 7.051e-05, 0.625, 7.044e-05, 0.5, 7.044e-05, 0.5, 0.49, 0.5, 0.49, 0.5, 0.49, 0.625, 0.49, 0.625, 7.044e-05, 0.5, 7.044e-05, 0.5, 7.034e-05, 0.375, 7.034e-05, 0.375, 0.3267, 0.375, 0.3267, 0.5, 0.49, 0.5, 0.49, 0.375, 0.3267, 0.625, 0.3267, 0.75, 0.49, 0.75, 0.49, 0.625, 0.3267, 0.75, 0.3267, 0.8749, 0.49, 0.8749, 0.49, 0.75, 0.3267, 7.007e-05, 0.3267, 0.1251, 0.49, 0.1251, 0.49, 6.999e-05, 0.3267, 0.25, 0.3267, 0.375, 0.49, 0.375, 0.49, 0.25, 0.3267, 0.5, 0.3267, 0.625, 0.49, 0.625, 0.49, 0.5, 0.3267, 0.8749, 0.3267, 0.9999, 0.49, 0.9999, 0.49, 0.8749, 0.3267, 0.1251, 0.3267, 0.25, 0.49, 0.25, 0.49, 0.1251, 7.014e-05, 0.1251, 7.024e-05, 0.25, 0.1634, 0.25, 0.1634, 0.1251, 0.1634, 0.1251, 0.1634, 0.25, 0.3267, 0.25, 0.3267, 0.1251, 7.061e-05, 0.8749, 7.065e-05, 0.9999, 0.1634, 0.9999, 0.1634, 0.8749, 0.1634, 0.8749, 0.1634, 0.9999, 0.3267, 0.9999, 0.3267, 0.8749, 7.044e-05, 0.5, 7.051e-05, 0.625, 0.1634, 0.625, 0.1634, 0.5, 0.1634, 0.5, 0.1634, 0.625, 0.3267, 0.625, 0.3267, 0.5, 7.024e-05, 0.25, 7.034e-05, 0.375, 0.1634, 0.375, 0.1634, 0.25, 0.1634, 0.25, 0.1634, 0.375, 0.3267, 0.375, 0.3267, 0.25, 6.999e-05, 7.038e-05, 7.014e-05, 0.1251, 0.1634, 0.1251, 0.1634, 7.022e-05, 0.1634, 7.022e-05, 0.1634, 0.1251, 0.3267, 0.1251, 0.3267, 7.007e-05, 7.057e-05, 0.75, 7.061e-05, 0.8749, 0.1634, 0.8749, 0.1634, 0.75, 0.1634, 0.75, 0.1634, 0.8749, 0.3267, 0.8749, 0.3267, 0.75, 7.051e-05, 0.625, 7.057e-05, 0.75, 0.1634, 0.75, 0.1634, 0.625, 0.1634, 0.625, 0.1634, 0.75, 0.3267, 0.75, 0.3267, 0.625, 7.034e-05, 0.375, 7.044e-05, 0.5, 0.1634, 0.5, 0.1634, 0.375, 0.1634, 0.375, 0.1634, 0.5, 0.3267, 0.5, 0.3267, 0.375, 0.3267, 0.375, 0.3267, 0.5, 0.49, 0.5, 0.49, 0.375, 0.3267, 0.625, 0.3267, 0.75, 0.49, 0.75, 0.49, 0.625, 0.3267, 0.75, 0.3267, 0.8749, 0.49, 0.8749, 0.49, 0.75, 0.3267, 7.007e-05, 0.3267, 0.1251, 0.49, 0.1251, 0.49, 6.999e-05, 0.3267, 0.25, 0.3267, 0.375, 0.49, 0.375, 0.49, 0.25, 0.3267, 0.5, 0.3267, 0.625, 0.49, 0.625, 0.49, 0.5, 0.3267, 0.8749, 0.3267, 0.9999, 0.49, 0.9999, 0.49, 0.8749, 0.3267, 0.1251, 0.3267, 0.25, 0.49, 0.25, 0.49, 0.1251, 7.014e-05, 0.1251, 7.024e-05, 0.25, 0.1634, 0.25, 0.1634, 0.1251, 0.1634, 0.1251, 0.1634, 0.25, 0.3267, 0.25, 0.3267, 0.1251, 7.061e-05, 0.8749, 7.065e-05, 0.9999, 0.1634, 0.9999, 0.1634, 0.8749, 0.1634, 0.8749, 0.1634, 0.9999, 0.3267, 0.9999, 0.3267, 0.8749, 7.044e-05, 0.5, 7.051e-05, 0.625, 0.1634, 0.625, 0.1634, 0.5, 0.1634, 0.5, 0.1634, 0.625, 0.3267, 0.625, 0.3267, 0.5, 7.024e-05, 0.25, 7.034e-05, 0.375, 0.1634, 0.375, 0.1634, 0.25, 0.1634, 0.25, 0.1634, 0.375, 0.3267, 0.375, 0.3267, 0.25, 6.999e-05, 7.038e-05, 7.014e-05, 0.1251, 0.1634, 0.1251, 0.1634, 7.022e-05, 0.1634, 7.022e-05, 0.1634, 0.1251, 0.3267, 0.1251, 0.3267, 7.007e-05, 7.057e-05, 0.75, 7.061e-05, 0.8749, 0.1634, 0.8749, 0.1634, 0.75, 0.1634, 0.75, 0.1634, 0.8749, 0.3267, 0.8749, 0.3267, 0.75, 7.051e-05, 0.625, 7.057e-05, 0.75, 0.1634, 0.75, 0.1634, 0.625, 0.1634, 0.625, 0.1634, 0.75, 0.3267, 0.75, 0.3267, 0.625, 7.034e-05, 0.375, 7.044e-05, 0.5, 0.1634, 0.5, 0.1634, 0.375, 0.1634, 0.375, 0.1634, 0.5, 0.3267, 0.5, 0.3267, 0.375, 0.49, 0.1251, 0.49, 0.25, 0.49, 0.25, 0.49, 0.1251, 0.0, 0.0, 0.0, 0.0, 0.0, 0.0, 0.0, 0.0, 7.024e-05, 0.25, 7.014e-05, 0.1251, 7.014e-05, 0.1251, 7.024e-05, 0.25, 0.49, 0.25, 0.49, 0.375, 0.49, 0.375, 0.49, 0.25, 7.034e-05, 0.375, 7.024e-05, 0.25, 7.024e-05, 0.25, 7.034e-05, 0.375, 0.49, 0.375, 0.49, 0.5, 0.49, 0.5, 0.49, 0.375, 7.044e-05, 0.5, 7.034e-05, 0.375, 7.034e-05, 0.375, 7.044e-05, 0.5, 0.49, 0.5, 0.49, 0.625, 0.49, 0.625, 0.49, 0.5, 7.051e-05, 0.625, 7.044e-05, 0.5, 7.044e-05, 0.5, 7.051e-05, 0.625, 0.49, 0.625, 0.49, 0.75, 0.49, 0.75, 0.49, 0.625, 0.49, 0.75, 0.49, 0.8749, 0.49, 0.8749, 0.49, 0.75, 7.057e-05, 0.75, 7.051e-05, 0.625, 7.051e-05, 0.625, 7.057e-05, 0.75, 7.061e-05, 0.8749, 7.057e-05, 0.75, 7.057e-05, 0.75, 7.061e-05, 0.8749, 0.49, 0.8749, 0.49, 0.9999, 0.49, 0.9999, 0.49, 0.8749, 7.065e-05, 0.9999, 7.061e-05, 0.8749, 7.061e-05, 0.8749, 7.065e-05, 0.9999, 0.49, 6.999e-05, 0.49, 0.1251, 0.49, 0.1251, 0.49, 6.999e-05, 7.014e-05, 0.1251, 6.999e-05, 7.038e-05, 6.999e-05, 7.038e-05, 7.014e-05, 0.1251, 0.49, 0.375, 0.49, 0.5, 0.49, 0.5, 0.49, 0.375, 7.034e-05, 0.375, 7.024e-05, 0.25, 7.024e-05, 0.25, 7.034e-05, 0.375, 0.49, 0.25, 0.49, 0.375, 0.49, 0.375, 0.49, 0.25, 7.024e-05, 0.25, 7.014e-05, 0.1251, 7.014e-05, 0.1251, 7.024e-05, 0.25, 0.0, 0.0, 0.0, 0.0, 0.0, 0.0, 0.0, 0.0, 0.49, 0.1251, 0.49, 0.25, 0.49, 0.25, 0.49, 0.1251, 7.014e-05, 0.1251, 6.999e-05, 7.038e-05, 6.999e-05, 7.038e-05, 7.014e-05, 0.1251, 0.49, 6.999e-05, 0.49, 0.1251, 0.49, 0.1251, 0.49, 6.999e-05, 7.065e-05, 0.9999, 7.061e-05, 0.8749, 7.061e-05, 0.8749, 7.065e-05, 0.9999, 0.49, 0.8749, 0.49, 0.9999, 0.49, 0.9999, 0.49, 0.8749, 7.061e-05, 0.8749, 7.057e-05, 0.75, 7.057e-05, 0.75, 7.061e-05, 0.8749, 7.057e-05, 0.75, 7.051e-05, 0.625, 7.051e-05, 0.625, 7.057e-05, 0.75, 0.49, 0.75, 0.49, 0.8749, 0.49, 0.8749, 0.49, 0.75, 0.49, 0.625, 0.49, 0.75, 0.49, 0.75, 0.49, 0.625, 7.051e-05, 0.625, 7.044e-05, 0.5, 7.044e-05, 0.5, 7.051e-05, 0.625, 0.49, 0.5, 0.49, 0.625, 0.49, 0.625, 0.49, 0.5, 7.044e-05, 0.5, 7.034e-05, 0.375, 7.034e-05, 0.375, 7.044e-05, 0.5, 0.3267, 0.375, 0.49, 0.375, 0.49, 0.5, 0.3267, 0.5, 0.3267, 0.625, 0.49, 0.625, 0.49, 0.75, 0.3267, 0.75, 0.3267, 0.75, 0.49, 0.75, 0.49, 0.8749, 0.3267, 0.8749, 0.3267, 7.007e-05, 0.49, 6.999e-05, 0.49, 0.1251, 0.3267, 0.1251, 0.3267, 0.25, 0.49, 0.25, 0.49, 0.375, 0.3267, 0.375, 0.3267, 0.5, 0.49, 0.5, 0.49, 0.625, 0.3267, 0.625, 0.3267, 0.8749, 0.49, 0.8749, 0.49, 0.9999, 0.3267, 0.9999, 0.3267, 0.1251, 0.49, 0.1251, 0.49, 0.25, 0.3267, 0.25, 7.014e-05, 0.1251, 0.1634, 0.1251, 0.1634, 0.25, 7.024e-05, 0.25, 0.1634, 0.1251, 0.3267, 0.1251, 0.3267, 0.25, 0.1634, 0.25, 7.061e-05, 0.8749, 0.1634, 0.8749, 0.1634, 0.9999, 7.065e-05, 0.9999, 0.1634, 0.8749, 0.3267, 0.8749, 0.3267, 0.9999, 0.1634, 0.9999, 7.044e-05, 0.5, 0.1634, 0.5, 0.1634, 0.625, 7.051e-05, 0.625, 0.1634, 0.5, 0.3267, 0.5, 0.3267, 0.625, 0.1634, 0.625, 7.024e-05, 0.25, 0.1634, 0.25, 0.1634, 0.375, 7.034e-05, 0.375, 0.1634, 0.25, 0.3267, 0.25, 0.3267, 0.375, 0.1634, 0.375, 6.999e-05, 7.038e-05, 0.1634, 7.022e-05, 0.1634, 0.1251, 7.014e-05, 0.1251, 0.1634, 7.022e-05, 0.3267, 7.007e-05, 0.3267, 0.1251, 0.1634, 0.1251, 7.057e-05, 0.75, 0.1634, 0.75, 0.1634, 0.8749, 7.061e-05, 0.8749, 0.1634, 0.75, 0.3267, 0.75, 0.3267, 0.8749, 0.1634, 0.8749, 7.051e-05, 0.625, 0.1634, 0.625, 0.1634, 0.75, 7.057e-05, 0.75, 0.1634, 0.625, 0.3267, 0.625, 0.3267, 0.75, 0.1634, 0.75, 7.034e-05, 0.375, 0.1634, 0.375, 0.1634, 0.5, 7.044e-05, 0.5, 0.1634, 0.375, 0.3267, 0.375, 0.3267, 0.5, 0.1634, 0.5, 0.0, 0.0, 0.0, 0.0, 0.0, 0.0, 0.0, 0.0, 0.0, 0.0, 0.0, 0.0, 0.0, 0.0, 0.0, 0.0, 0.0, 0.0, 0.0, 0.0, 0.0, 0.0, 0.0, 0.0, 0.0, 0.0, 0.0, 0.0, 0.0, 0.0, 0.0, 0.0, 0.0, 0.0, 0.0, 0.0, 0.0, 0.0, 0.0, 0.0, 0.0, 0.0, 0.0, 0.0, 0.0, 0.0, 0.0, 0.0, 0.49, 0.5, 0.49, 0.625, 0.49, 0.625, 0.49, 0.5, 0.49, 0.8749, 0.49, 0.9999, 0.49, 0.9999, 0.49, 0.8749, 0.49, 0.1251, 0.49, 0.25, 0.49, 0.25, 0.49, 0.1251, 0.49, 0.625, 0.49, 0.75, 0.49, 0.75, 0.49, 0.625, 0.49, 0.75, 0.49, 0.8749, 0.49, 0.8749, 0.49, 0.75, 0.49, 6.999e-05, 0.49, 0.1251, 0.49, 0.1251, 0.49, 6.999e-05])
me_circle.materials.append(mat_rope)
me_circle.use_remesh_preserve_volume = False
me_circle.use_remesh_preserve_attributes = False
me_circle.use_mirror_vertex_groups = False
me_circle.update()

# ---- curves / text
cu_nurbspath_002 = bpy.data.curves.new('NurbsPath.002', 'CURVE')
cu_nurbspath_002.dimensions = '3D'
_sp = cu_nurbspath_002.splines.new('NURBS'); _sp.points.add(4)
_sp.points.foreach_set('co', [-2.0, 0.0, 0.0, 1.0, -1.0, 0.0, 0.0, 1.0, 0.0, 0.0, 0.0, 1.0, 1.0, 0.0, 0.0, 1.0, 2.0, 0.0, 0.0, 1.0])
_sp.order_u = 5
_sp.order_v = 0
_sp.use_endpoint_u = True
cu_nurbspath_002.use_path = True
cu_nurbspath_002.use_path_clamp = True
cu_nurbspath_002.bevel_resolution = 0
cu_nurbspath_002.fill_mode = 'HALF'
cu_beziercircle = bpy.data.curves.new('BezierCircle', 'CURVE')
cu_beziercircle.dimensions = '3D'
_sp = cu_beziercircle.splines.new('BEZIER'); _sp.bezier_points.add(3)
_sp.bezier_points.foreach_set('co', [-1.0, 0.0, 0.0, -0.01877, 1.0, 0.0, 1.0, 0.0, 0.0, 0.0, -1.0, 0.0])
_sp.bezier_points.foreach_set('handle_left', [-1.0, -0.5521, -5.643e-10, -0.5657, 0.9949, 0.0, 0.9974, 0.5573, 0.0, 0.5521, -1.0, 0.0])
_sp.bezier_points.foreach_set('handle_right', [-1.0, 0.5521, 5.643e-10, 0.5385, 1.005, 0.0, 1.003, -0.5521, 0.0, -0.5521, -1.0, 0.0])
for _p, _l, _r in zip(_sp.bezier_points, ['ALIGNED', 'AUTO', 'AUTO', 'ALIGNED'], ['ALIGNED', 'AUTO', 'AUTO', 'ALIGNED']): _p.handle_left_type = _l; _p.handle_right_type = _r
_sp.order_u = 0
_sp.order_v = 0
_sp.use_cyclic_u = True
_sp = cu_beziercircle.splines.new('NURBS'); _sp.points.add(0)
_sp.points.foreach_set('co', [0.02501, -1.001, 1.788e-07, 1.0])
_sp.order_u = 2
_sp.order_v = 0
_sp.use_endpoint_u = True
cu_beziercircle.use_path = True
cu_beziercircle.use_path_clamp = True
cu_beziercircle.bevel_resolution = 0
cu_beziercircle.fill_mode = 'HALF'
cu_beziercurve = bpy.data.curves.new('BezierCurve', 'CURVE')
cu_beziercurve.dimensions = '3D'
cu_beziercurve.use_path = True
cu_beziercurve.use_path_clamp = True
cu_beziercurve.bevel_resolution = 0
cu_beziercurve.fill_mode = 'HALF'

# ---- objects
ob_nurbspath = bpy.data.objects.new('NurbsPath', cu_nurbspath_002)
ob_circle_001 = bpy.data.objects.new('Circle.001', me_circle_001)
ob_beziercircle = bpy.data.objects.new('BezierCircle', cu_beziercircle)
ob_beziercurve = bpy.data.objects.new('BezierCurve', cu_beziercurve)
ob_circle = bpy.data.objects.new('Circle', me_circle)

# ---- transforms, parenting, visibility, modifiers, constraints
ob_nurbspath.location = (14.6, -6.546, 0.3421)
ob_nurbspath.rotation_euler = (0.0, -0.0, -1.571)
ob_nurbspath.lineart.crease_threshold = 0.0
ob_circle_001.location = (14.58, -6.515, 0.1615)
ob_circle_001.rotation_euler = (0.0, 0.0, -1.571)
ob_circle_001.scale = (0.1851, 0.1851, 0.1851)
ob_circle_001.lineart.crease_threshold = 0.0
_m = ob_circle_001.modifiers.new('Array', 'ARRAY')
_m.count = 4
_m.constant_offset_displace = (0.0, 0.0, 0.0)
_m = ob_circle_001.modifiers.new('Curve', 'CURVE')
_m.object = ob_nurbspath
ob_beziercircle.location = (14.58, -2.924, 0.2035)
ob_beziercircle.lineart.crease_threshold = 0.0
ob_beziercurve.location = (-5.065, 6.819, 2.962)
ob_beziercurve.lineart.crease_threshold = 0.0
ob_circle.location = (14.58, -2.668, 0.1615)
ob_circle.scale = (-0.2139, -0.2139, -0.2139)
ob_circle.lineart.crease_threshold = 0.0
_m = ob_circle.modifiers.new('Array', 'ARRAY')
_m.count = 10
_m.constant_offset_displace = (0.0, 0.0, 0.0)
_m = ob_circle.modifiers.new('Curve', 'CURVE')
_m.object = ob_beziercircle

# ---- collection membership
col_collection_1.objects.link(ob_nurbspath)
col_collection_1.objects.link(ob_circle_001)
col_collection_1.objects.link(ob_beziercircle)
col_collection_1.objects.link(ob_beziercurve)
col_collection_1.objects.link(ob_circle)

# ---- scene / render settings (as saved in the file)
scene.frame_start = 1; scene.frame_end = 250; scene.frame_set(1)
scene.render.engine = 'CYCLES'
scene.render.resolution_percentage = 50
scene.render.dither_intensity = 0.0
scene.cycles.use_denoising = False
scene.cycles.samples = 128
scene.cycles.sampling_pattern = 'TABULATED_SOBOL'
scene.cycles.use_adaptive_sampling = False
scene.cycles.use_light_tree = False
scene.cycles.blur_glossy = 0.0
scene.cycles.sample_clamp_indirect = 0.0
scene.view_settings.view_transform = 'Standard'
bpy.context.view_layer.update()

# ---- added for rendering (the .blend has no active camera): camera
cam_auto = bpy.data.cameras.new('AutoCamera')
cam_auto.lens = 50.0
cam_auto.sensor_width = 36.0
cam_auto.clip_end = 1000.0
ob_auto_camera = bpy.data.objects.new('AutoCamera', cam_auto)
scene.collection.objects.link(ob_auto_camera)
ob_auto_camera.location = (31.1068, -31.781, 21.3609)
ob_auto_camera.rotation_euler = (1.09748, -7.21219e-08, 0.694738)
scene.camera = ob_auto_camera
bpy.context.view_layer.update()
